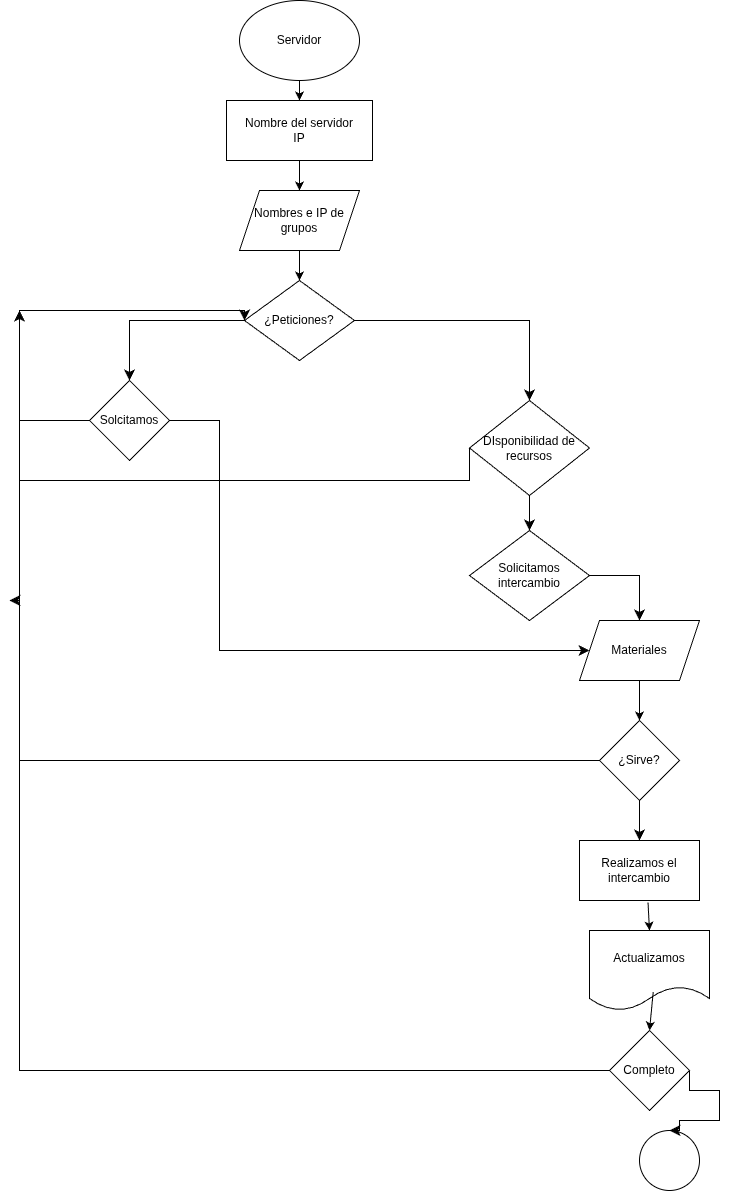

The diagram above was exported from draw.io. Its source (the exported page's mxGraphModel, read from the mxfile embedded in the PNG):
<mxGraphModel dx="1678" dy="878" grid="1" gridSize="10" guides="1" tooltips="1" connect="1" arrows="1" fold="1" page="1" pageScale="1" pageWidth="827" pageHeight="1169" math="0" shadow="0">
  <root>
    <mxCell id="0" />
    <mxCell id="1" parent="0" />
    <mxCell id="RWyj9kABNhmgvaeznAp1-2" edge="1" parent="1" style="edgeStyle=orthogonalEdgeStyle;rounded=0;orthogonalLoop=1;jettySize=auto;html=1;exitX=0.5;exitY=1;exitDx=0;exitDy=0;">
      <mxGeometry relative="1" as="geometry">
        <mxPoint x="354" y="110" as="sourcePoint" />
        <mxPoint x="354" y="110" as="targetPoint" />
      </mxGeometry>
    </mxCell>
    <mxCell id="RWyj9kABNhmgvaeznAp1-5" parent="1" style="ellipse;whiteSpace=wrap;html=1;" value="Servidor" vertex="1">
      <mxGeometry height="80" width="120" x="340" y="10" as="geometry" />
    </mxCell>
    <mxCell id="RWyj9kABNhmgvaeznAp1-6" parent="1" style="rounded=0;whiteSpace=wrap;html=1;" value="Nombre del servidor&lt;div&gt;IP&lt;br&gt;&lt;/div&gt;" vertex="1">
      <mxGeometry height="60" width="146" x="327" y="110" as="geometry" />
    </mxCell>
    <mxCell id="RWyj9kABNhmgvaeznAp1-10" parent="1" style="shape=parallelogram;perimeter=parallelogramPerimeter;whiteSpace=wrap;html=1;fixedSize=1;" value="Nombres e IP de grupos" vertex="1">
      <mxGeometry height="60" width="120" x="340" y="200" as="geometry" />
    </mxCell>
    <mxCell id="RWyj9kABNhmgvaeznAp1-11" parent="1" style="rhombus;whiteSpace=wrap;html=1;" value="Solicitamos intercambio" vertex="1">
      <mxGeometry height="90" width="120" x="570" y="540" as="geometry" />
    </mxCell>
    <mxCell id="RWyj9kABNhmgvaeznAp1-12" edge="1" parent="1" source="RWyj9kABNhmgvaeznAp1-11" style="edgeStyle=segmentEdgeStyle;endArrow=classic;html=1;curved=0;rounded=0;endSize=8;startSize=8;exitX=1;exitY=0.5;exitDx=0;exitDy=0;entryX=0.5;entryY=0;entryDx=0;entryDy=0;entryPerimeter=0;" target="RWyj9kABNhmgvaeznAp1-22" value="">
      <mxGeometry height="50" relative="1" width="50" as="geometry">
        <mxPoint x="516" y="665" as="sourcePoint" />
        <mxPoint x="623" y="655" as="targetPoint" />
      </mxGeometry>
    </mxCell>
    <mxCell id="RWyj9kABNhmgvaeznAp1-15" edge="1" parent="1" source="RWyj9kABNhmgvaeznAp1-19" style="edgeStyle=segmentEdgeStyle;endArrow=classic;html=1;curved=0;rounded=0;endSize=8;startSize=8;exitX=0;exitY=0.5;exitDx=0;exitDy=0;" value="">
      <mxGeometry height="50" relative="1" width="50" as="geometry">
        <Array as="points">
          <mxPoint x="120" y="770" />
          <mxPoint x="120" y="610" />
        </Array>
        <mxPoint x="370" y="675" as="sourcePoint" />
        <mxPoint x="110" y="610" as="targetPoint" />
      </mxGeometry>
    </mxCell>
    <mxCell id="RWyj9kABNhmgvaeznAp1-17" edge="1" parent="1" source="RWyj9kABNhmgvaeznAp1-6" style="endArrow=classic;html=1;rounded=0;exitX=0.5;exitY=1;exitDx=0;exitDy=0;entryX=0.5;entryY=0;entryDx=0;entryDy=0;" target="RWyj9kABNhmgvaeznAp1-10" value="">
      <mxGeometry height="50" relative="1" width="50" as="geometry">
        <mxPoint x="400" y="420" as="sourcePoint" />
        <mxPoint x="450" y="370" as="targetPoint" />
      </mxGeometry>
    </mxCell>
    <mxCell id="RWyj9kABNhmgvaeznAp1-18" edge="1" parent="1" source="RWyj9kABNhmgvaeznAp1-5" style="endArrow=classic;html=1;rounded=0;exitX=0.5;exitY=1;exitDx=0;exitDy=0;" target="RWyj9kABNhmgvaeznAp1-6" value="">
      <mxGeometry height="50" relative="1" width="50" as="geometry">
        <mxPoint x="400" y="300" as="sourcePoint" />
        <mxPoint x="450" y="250" as="targetPoint" />
      </mxGeometry>
    </mxCell>
    <mxCell id="RWyj9kABNhmgvaeznAp1-19" parent="1" style="rhombus;whiteSpace=wrap;html=1;" value="¿Sirve?" vertex="1">
      <mxGeometry height="80" width="80" x="700" y="730" as="geometry" />
    </mxCell>
    <mxCell id="RWyj9kABNhmgvaeznAp1-21" edge="1" parent="1" source="RWyj9kABNhmgvaeznAp1-22" style="endArrow=classic;html=1;rounded=0;exitX=0.5;exitY=1;exitDx=0;exitDy=0;entryX=0.5;entryY=0;entryDx=0;entryDy=0;" target="RWyj9kABNhmgvaeznAp1-19" value="">
      <mxGeometry height="50" relative="1" width="50" as="geometry">
        <mxPoint x="707" y="880" as="sourcePoint" />
        <mxPoint x="470" y="800" as="targetPoint" />
      </mxGeometry>
    </mxCell>
    <mxCell id="RWyj9kABNhmgvaeznAp1-22" parent="1" style="shape=parallelogram;perimeter=parallelogramPerimeter;whiteSpace=wrap;html=1;fixedSize=1;" value="Materiales" vertex="1">
      <mxGeometry height="60" width="120" x="680" y="630" as="geometry" />
    </mxCell>
    <mxCell id="RWyj9kABNhmgvaeznAp1-25" parent="1" style="rounded=0;whiteSpace=wrap;html=1;" value="Realizamos el intercambio" vertex="1">
      <mxGeometry height="60" width="120" x="680" y="850" as="geometry" />
    </mxCell>
    <mxCell id="RWyj9kABNhmgvaeznAp1-26" edge="1" parent="1" source="RWyj9kABNhmgvaeznAp1-19" style="edgeStyle=segmentEdgeStyle;endArrow=classic;html=1;curved=0;rounded=0;endSize=8;startSize=8;exitX=0.5;exitY=1;exitDx=0;exitDy=0;entryX=0.5;entryY=0;entryDx=0;entryDy=0;" target="RWyj9kABNhmgvaeznAp1-25" value="">
      <mxGeometry height="50" relative="1" width="50" as="geometry">
        <mxPoint x="420" y="850" as="sourcePoint" />
        <mxPoint x="470" y="800" as="targetPoint" />
      </mxGeometry>
    </mxCell>
    <mxCell id="RWyj9kABNhmgvaeznAp1-27" parent="1" style="shape=document;whiteSpace=wrap;html=1;boundedLbl=1;" value="Actualizamos" vertex="1">
      <mxGeometry height="80" width="120" x="690" y="940" as="geometry" />
    </mxCell>
    <mxCell id="RWyj9kABNhmgvaeznAp1-28" parent="1" style="rhombus;whiteSpace=wrap;html=1;" value="Completo" vertex="1">
      <mxGeometry height="80" width="80" x="710" y="1040" as="geometry" />
    </mxCell>
    <mxCell id="RWyj9kABNhmgvaeznAp1-29" edge="1" parent="1" source="RWyj9kABNhmgvaeznAp1-28" style="edgeStyle=segmentEdgeStyle;endArrow=classic;html=1;curved=0;rounded=0;endSize=8;startSize=8;exitX=0;exitY=0.5;exitDx=0;exitDy=0;" value="">
      <mxGeometry height="50" relative="1" width="50" as="geometry">
        <Array as="points">
          <mxPoint x="120" y="1075" />
          <mxPoint x="120" y="825" />
        </Array>
        <mxPoint x="440" y="955" as="sourcePoint" />
        <mxPoint x="120" y="320" as="targetPoint" />
      </mxGeometry>
    </mxCell>
    <mxCell id="RWyj9kABNhmgvaeznAp1-32" parent="1" style="ellipse;whiteSpace=wrap;html=1;aspect=fixed;" value="" vertex="1">
      <mxGeometry height="60" width="60" x="740" y="1140" as="geometry" />
    </mxCell>
    <mxCell id="RWyj9kABNhmgvaeznAp1-33" parent="1" style="rhombus;whiteSpace=wrap;html=1;" value="¿Peticiones?" vertex="1">
      <mxGeometry height="80" width="110" x="345" y="290" as="geometry" />
    </mxCell>
    <mxCell id="RWyj9kABNhmgvaeznAp1-37" parent="1" style="rhombus;whiteSpace=wrap;html=1;" value="DIsponibilidad de recursos" vertex="1">
      <mxGeometry height="95" width="120" x="570" y="410" as="geometry" />
    </mxCell>
    <mxCell id="RWyj9kABNhmgvaeznAp1-38" edge="1" parent="1" source="RWyj9kABNhmgvaeznAp1-37" style="edgeStyle=segmentEdgeStyle;endArrow=classic;html=1;curved=0;rounded=0;endSize=8;startSize=8;exitX=0.5;exitY=1;exitDx=0;exitDy=0;entryX=0.5;entryY=0;entryDx=0;entryDy=0;" target="RWyj9kABNhmgvaeznAp1-11" value="">
      <mxGeometry height="50" relative="1" width="50" as="geometry">
        <Array as="points">
          <mxPoint x="630" y="540" />
        </Array>
        <mxPoint x="270" y="720" as="sourcePoint" />
        <mxPoint x="320" y="670" as="targetPoint" />
      </mxGeometry>
    </mxCell>
    <mxCell id="RWyj9kABNhmgvaeznAp1-39" edge="1" parent="1" source="RWyj9kABNhmgvaeznAp1-37" style="edgeStyle=segmentEdgeStyle;endArrow=classic;html=1;curved=0;rounded=0;endSize=8;startSize=8;exitX=0;exitY=0.5;exitDx=0;exitDy=0;entryX=0;entryY=0.5;entryDx=0;entryDy=0;" target="RWyj9kABNhmgvaeznAp1-33" value="">
      <mxGeometry height="50" relative="1" width="50" as="geometry">
        <Array as="points">
          <mxPoint x="570" y="490" />
          <mxPoint x="120" y="490" />
          <mxPoint x="120" y="320" />
          <mxPoint x="345" y="320" />
        </Array>
        <mxPoint x="490" y="610" as="sourcePoint" />
        <mxPoint x="540" y="560" as="targetPoint" />
      </mxGeometry>
    </mxCell>
    <mxCell id="RWyj9kABNhmgvaeznAp1-42" edge="1" parent="1" source="RWyj9kABNhmgvaeznAp1-33" style="edgeStyle=segmentEdgeStyle;endArrow=classic;html=1;curved=0;rounded=0;endSize=8;startSize=8;exitX=0;exitY=0.5;exitDx=0;exitDy=0;entryX=0.5;entryY=0;entryDx=0;entryDy=0;" target="RWyj9kABNhmgvaeznAp1-44" value="">
      <mxGeometry height="50" relative="1" width="50" as="geometry">
        <Array as="points">
          <mxPoint x="230" y="330" />
        </Array>
        <mxPoint x="490" y="610" as="sourcePoint" />
        <mxPoint x="230.00000000000023" y="390" as="targetPoint" />
      </mxGeometry>
    </mxCell>
    <mxCell id="RWyj9kABNhmgvaeznAp1-44" parent="1" style="rhombus;whiteSpace=wrap;html=1;" value="Solcitamos" vertex="1">
      <mxGeometry height="80" width="80" x="190" y="390" as="geometry" />
    </mxCell>
    <mxCell id="RWyj9kABNhmgvaeznAp1-45" edge="1" parent="1" source="RWyj9kABNhmgvaeznAp1-44" style="edgeStyle=segmentEdgeStyle;endArrow=classic;html=1;curved=0;rounded=0;endSize=8;startSize=8;exitX=1;exitY=0.5;exitDx=0;exitDy=0;entryX=0;entryY=0.5;entryDx=0;entryDy=0;" target="RWyj9kABNhmgvaeznAp1-22" value="">
      <mxGeometry height="50" relative="1" width="50" as="geometry">
        <Array as="points">
          <mxPoint x="320" y="430" />
          <mxPoint x="320" y="660" />
        </Array>
        <mxPoint x="310" y="470" as="sourcePoint" />
        <mxPoint x="540" y="560" as="targetPoint" />
      </mxGeometry>
    </mxCell>
    <mxCell id="RWyj9kABNhmgvaeznAp1-48" edge="1" parent="1" source="RWyj9kABNhmgvaeznAp1-10" style="endArrow=classic;html=1;rounded=0;exitX=0.5;exitY=1;exitDx=0;exitDy=0;entryX=0.5;entryY=0;entryDx=0;entryDy=0;" target="RWyj9kABNhmgvaeznAp1-33" value="">
      <mxGeometry height="50" relative="1" width="50" as="geometry">
        <mxPoint x="920" y="490" as="sourcePoint" />
        <mxPoint x="970" y="440" as="targetPoint" />
      </mxGeometry>
    </mxCell>
    <mxCell id="RWyj9kABNhmgvaeznAp1-50" edge="1" parent="1" source="RWyj9kABNhmgvaeznAp1-33" style="edgeStyle=segmentEdgeStyle;endArrow=classic;html=1;curved=0;rounded=0;endSize=8;startSize=8;entryX=0.5;entryY=0;entryDx=0;entryDy=0;" target="RWyj9kABNhmgvaeznAp1-37" value="">
      <mxGeometry height="50" relative="1" width="50" as="geometry">
        <mxPoint x="620" y="470" as="sourcePoint" />
        <mxPoint x="610" y="350" as="targetPoint" />
      </mxGeometry>
    </mxCell>
    <mxCell id="RWyj9kABNhmgvaeznAp1-51" edge="1" parent="1" style="endArrow=none;html=1;rounded=0;entryX=0;entryY=0.5;entryDx=0;entryDy=0;" target="RWyj9kABNhmgvaeznAp1-44" value="">
      <mxGeometry height="50" relative="1" width="50" as="geometry">
        <mxPoint x="120" y="430" as="sourcePoint" />
        <mxPoint x="670" y="700" as="targetPoint" />
      </mxGeometry>
    </mxCell>
    <mxCell id="RWyj9kABNhmgvaeznAp1-53" edge="1" parent="1" source="RWyj9kABNhmgvaeznAp1-28" style="edgeStyle=segmentEdgeStyle;endArrow=classic;html=1;curved=0;rounded=0;endSize=8;startSize=8;exitX=1;exitY=0.5;exitDx=0;exitDy=0;entryX=0.5;entryY=0;entryDx=0;entryDy=0;" target="RWyj9kABNhmgvaeznAp1-32" value="">
      <mxGeometry height="50" relative="1" width="50" as="geometry">
        <Array as="points">
          <mxPoint x="790" y="1100" />
          <mxPoint x="820" y="1100" />
          <mxPoint x="820" y="1130" />
          <mxPoint x="780" y="1130" />
          <mxPoint x="780" y="1140" />
        </Array>
        <mxPoint x="800" y="1090" as="sourcePoint" />
        <mxPoint x="780" y="1150" as="targetPoint" />
      </mxGeometry>
    </mxCell>
    <mxCell id="RWyj9kABNhmgvaeznAp1-56" edge="1" parent="1" source="RWyj9kABNhmgvaeznAp1-25" style="endArrow=classic;html=1;rounded=0;exitX=0.571;exitY=1.033;exitDx=0;exitDy=0;exitPerimeter=0;entryX=0.5;entryY=0;entryDx=0;entryDy=0;" target="RWyj9kABNhmgvaeznAp1-27" value="">
      <mxGeometry height="50" relative="1" width="50" as="geometry">
        <mxPoint x="620" y="750" as="sourcePoint" />
        <mxPoint x="670" y="700" as="targetPoint" />
      </mxGeometry>
    </mxCell>
    <mxCell id="RWyj9kABNhmgvaeznAp1-57" edge="1" parent="1" source="RWyj9kABNhmgvaeznAp1-27" style="endArrow=classic;html=1;rounded=0;exitX=0.531;exitY=0.768;exitDx=0;exitDy=0;exitPerimeter=0;entryX=0.5;entryY=0;entryDx=0;entryDy=0;" target="RWyj9kABNhmgvaeznAp1-28" value="">
      <mxGeometry height="50" relative="1" width="50" as="geometry">
        <mxPoint x="620" y="750" as="sourcePoint" />
        <mxPoint x="670" y="700" as="targetPoint" />
      </mxGeometry>
    </mxCell>
  </root>
</mxGraphModel>